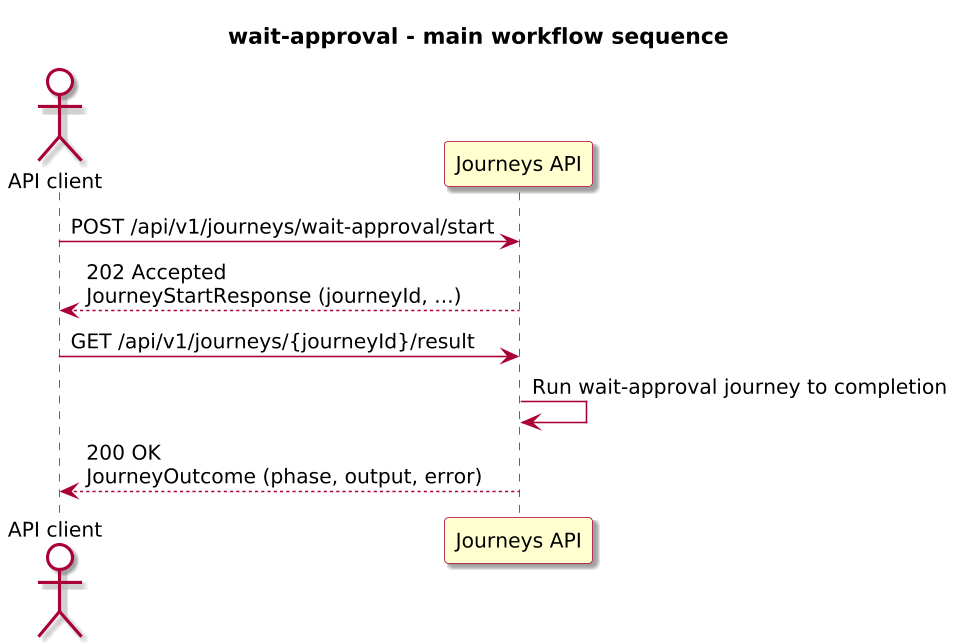

The diagram above was rendered by PlantUML. Its source (embedded in the PNG):
@startuml

skinparam BackgroundColor #FFFFFF
skinparam Shadowing true

skinparam DefaultFontName "SansSerif"
skinparam DefaultFontSize 13
skinparam DefaultFontStyle plain

skinparam dpi 150

skinparam sequence {
  ArrowColor #A80036
  LifeLineBorderColor #A80036
  LifeLineBackgroundColor #FFFFFF
}

skinparam Note {
  BackgroundColor #FBFB77
  BorderColor #A80036
}

skinparam ParticipantBorderColor #A80036
skinparam ParticipantBackgroundColor #FEFECE

skinparam ActorBorderColor #A80036
skinparam ActorBackgroundColor #FFFFFF
skinparam SequenceActorBorderThickness 2

skinparam state {
  BorderColor #A80036
  BackgroundColor #FEFECE
}

skinparam activity {
  ArrowColor #A80036
  BackgroundColor #FEFECE
  BorderColor #A80036
}

!include journey-diagram-theme.puml
title wait-approval - main workflow sequence

actor "API client" as Client
participant "Journeys API" as Journeys

Client -> Journeys: POST /api/v1/journeys/wait-approval/start
Journeys --> Client: 202 Accepted\nJourneyStartResponse (journeyId, ...)

Client -> Journeys: GET /api/v1/journeys/{journeyId}/result
Journeys -> Journeys: Run wait-approval journey to completion
Journeys --> Client: 200 OK\nJourneyOutcome (phase, output, error)

@enduml